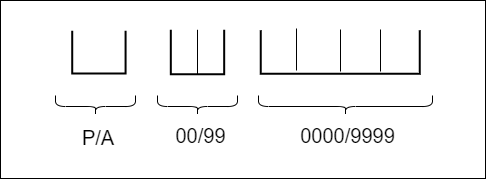

The diagram above was exported from draw.io. Its source (the exported page's mxGraphModel, read from the mxfile embedded in the PNG):
<mxGraphModel dx="868" dy="553" grid="0" gridSize="10" guides="1" tooltips="1" connect="1" arrows="1" fold="1" page="1" pageScale="1" pageWidth="1200" pageHeight="1600" math="0" shadow="0">
  <root>
    <mxCell id="0" />
    <mxCell id="1" parent="0" />
    <mxCell id="2" value="" style="strokeWidth=2;html=1;shape=mxgraph.flowchart.annotation_1;align=left;pointerEvents=1;fontSize=20;rotation=-90;" vertex="1" parent="1">
      <mxGeometry x="95" y="3348.8799999999997" width="42.8" height="53.36" as="geometry" />
    </mxCell>
    <mxCell id="3" value="" style="strokeWidth=2;html=1;shape=mxgraph.flowchart.annotation_1;align=left;pointerEvents=1;fontSize=20;rotation=-90;" vertex="1" parent="1">
      <mxGeometry x="335.94" y="3296.06" width="43.56" height="159" as="geometry" />
    </mxCell>
    <mxCell id="4" value="0000/9999" style="text;html=1;strokeColor=none;fillColor=none;align=center;verticalAlign=middle;whiteSpace=wrap;rounded=0;fontSize=20;" vertex="1" parent="1">
      <mxGeometry x="274" y="3444" width="183.31" height="30" as="geometry" />
    </mxCell>
    <mxCell id="5" value="" style="endArrow=none;html=1;rounded=0;fontSize=20;strokeWidth=1;fontStyle=1" edge="1" parent="1">
      <mxGeometry width="50" height="50" relative="1" as="geometry">
        <mxPoint x="314" y="3352" as="sourcePoint" />
        <mxPoint x="314" y="3394" as="targetPoint" />
      </mxGeometry>
    </mxCell>
    <mxCell id="6" value="" style="shape=curlyBracket;whiteSpace=wrap;html=1;rounded=1;flipH=1;direction=north;size=0.45;" vertex="1" parent="1">
      <mxGeometry x="175" y="3419" width="80" height="20" as="geometry" />
    </mxCell>
    <mxCell id="7" value="" style="endArrow=none;html=1;rounded=0;fontSize=20;strokeWidth=1;fontStyle=1" edge="1" parent="1">
      <mxGeometry width="50" height="50" relative="1" as="geometry">
        <mxPoint x="358" y="3353" as="sourcePoint" />
        <mxPoint x="358" y="3395" as="targetPoint" />
      </mxGeometry>
    </mxCell>
    <mxCell id="8" value="" style="endArrow=none;html=1;rounded=0;fontSize=20;strokeWidth=1;fontStyle=1" edge="1" parent="1">
      <mxGeometry width="50" height="50" relative="1" as="geometry">
        <mxPoint x="398" y="3353" as="sourcePoint" />
        <mxPoint x="398" y="3395" as="targetPoint" />
      </mxGeometry>
    </mxCell>
    <mxCell id="9" value="" style="shape=curlyBracket;whiteSpace=wrap;html=1;rounded=1;flipH=1;direction=north;size=0.45;" vertex="1" parent="1">
      <mxGeometry x="276" y="3419" width="174" height="20" as="geometry" />
    </mxCell>
    <mxCell id="10" value="" style="rounded=0;whiteSpace=wrap;html=1;gradientColor=none;fillColor=none;" vertex="1" parent="1">
      <mxGeometry x="18" y="3324" width="485" height="178" as="geometry" />
    </mxCell>
    <mxCell id="11" value="" style="strokeWidth=2;html=1;shape=mxgraph.flowchart.annotation_1;align=left;pointerEvents=1;fontSize=20;rotation=-90;" vertex="1" parent="1">
      <mxGeometry x="192.71" y="3348.88" width="44.57" height="53.36" as="geometry" />
    </mxCell>
    <mxCell id="12" value="" style="shape=curlyBracket;whiteSpace=wrap;html=1;rounded=1;flipH=1;direction=north;size=0.45;" vertex="1" parent="1">
      <mxGeometry x="73" y="3419" width="80" height="20" as="geometry" />
    </mxCell>
    <mxCell id="13" value="P/A" style="text;html=1;strokeColor=none;fillColor=none;align=center;verticalAlign=middle;whiteSpace=wrap;rounded=0;fontSize=20;" vertex="1" parent="1">
      <mxGeometry x="86.39999999999998" y="3446" width="60" height="30" as="geometry" />
    </mxCell>
    <mxCell id="14" value="" style="endArrow=none;html=1;rounded=0;entryX=1;entryY=0.5;entryDx=0;entryDy=0;entryPerimeter=0;exitX=0;exitY=0.5;exitDx=0;exitDy=0;exitPerimeter=0;" edge="1" source="11" target="11" parent="1">
      <mxGeometry width="50" height="50" relative="1" as="geometry">
        <mxPoint x="418" y="3451" as="sourcePoint" />
        <mxPoint x="468" y="3401" as="targetPoint" />
      </mxGeometry>
    </mxCell>
    <mxCell id="15" value="00/99" style="text;html=1;strokeColor=none;fillColor=none;align=center;verticalAlign=middle;whiteSpace=wrap;rounded=0;fontSize=20;" vertex="1" parent="1">
      <mxGeometry x="126.69" y="3444" width="183.31" height="30" as="geometry" />
    </mxCell>
  </root>
</mxGraphModel>